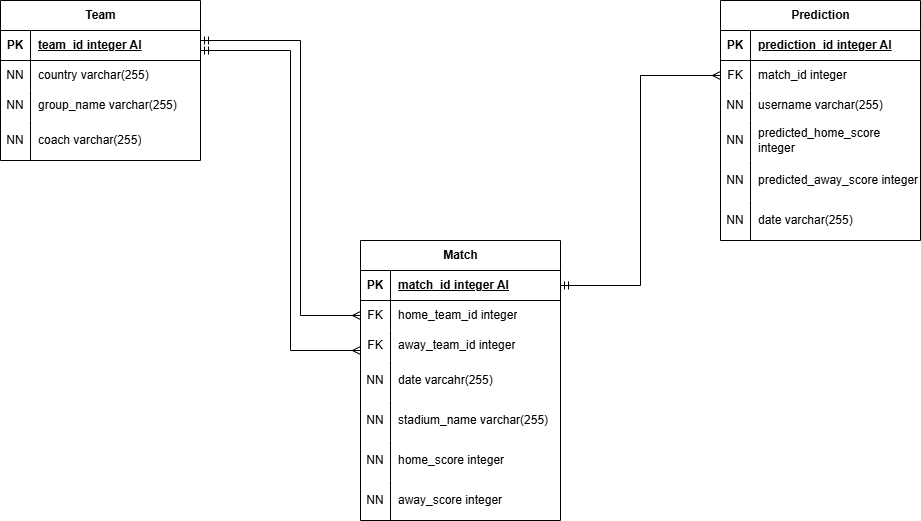

The diagram above was exported from draw.io. Its source (the exported page's mxGraphModel, read from the mxfile embedded in the PNG):
<mxGraphModel dx="1836" dy="505" grid="1" gridSize="10" guides="1" tooltips="1" connect="1" arrows="1" fold="1" page="1" pageScale="1" pageWidth="850" pageHeight="1100" math="0" shadow="0">
  <root>
    <mxCell id="0" />
    <mxCell id="1" parent="0" />
    <mxCell id="zaEcwaffj3dK1DDwm5ZL-1" parent="1" style="shape=table;startSize=30;container=1;collapsible=1;childLayout=tableLayout;fixedRows=1;rowLines=0;fontStyle=1;align=center;resizeLast=1;html=1;" value="Team" vertex="1">
      <mxGeometry height="160" width="200" x="-80" as="geometry" />
    </mxCell>
    <mxCell id="zaEcwaffj3dK1DDwm5ZL-2" parent="zaEcwaffj3dK1DDwm5ZL-1" style="shape=tableRow;horizontal=0;startSize=0;swimlaneHead=0;swimlaneBody=0;fillColor=none;collapsible=0;dropTarget=0;points=[[0,0.5],[1,0.5]];portConstraint=eastwest;top=0;left=0;right=0;bottom=1;" value="" vertex="1">
      <mxGeometry height="30" width="200" y="30" as="geometry" />
    </mxCell>
    <mxCell id="zaEcwaffj3dK1DDwm5ZL-3" parent="zaEcwaffj3dK1DDwm5ZL-2" style="shape=partialRectangle;connectable=0;fillColor=none;top=0;left=0;bottom=0;right=0;fontStyle=1;overflow=hidden;whiteSpace=wrap;html=1;" value="PK" vertex="1">
      <mxGeometry height="30" width="30" as="geometry">
        <mxRectangle height="30" width="30" as="alternateBounds" />
      </mxGeometry>
    </mxCell>
    <mxCell id="zaEcwaffj3dK1DDwm5ZL-4" parent="zaEcwaffj3dK1DDwm5ZL-2" style="shape=partialRectangle;connectable=0;fillColor=none;top=0;left=0;bottom=0;right=0;align=left;spacingLeft=6;fontStyle=5;overflow=hidden;whiteSpace=wrap;html=1;" value="team_id integer AI" vertex="1">
      <mxGeometry height="30" width="170" x="30" as="geometry">
        <mxRectangle height="30" width="170" as="alternateBounds" />
      </mxGeometry>
    </mxCell>
    <mxCell id="zaEcwaffj3dK1DDwm5ZL-5" parent="zaEcwaffj3dK1DDwm5ZL-1" style="shape=tableRow;horizontal=0;startSize=0;swimlaneHead=0;swimlaneBody=0;fillColor=none;collapsible=0;dropTarget=0;points=[[0,0.5],[1,0.5]];portConstraint=eastwest;top=0;left=0;right=0;bottom=0;" value="" vertex="1">
      <mxGeometry height="30" width="200" y="60" as="geometry" />
    </mxCell>
    <mxCell id="zaEcwaffj3dK1DDwm5ZL-6" parent="zaEcwaffj3dK1DDwm5ZL-5" style="shape=partialRectangle;connectable=0;fillColor=none;top=0;left=0;bottom=0;right=0;editable=1;overflow=hidden;whiteSpace=wrap;html=1;" value="NN" vertex="1">
      <mxGeometry height="30" width="30" as="geometry">
        <mxRectangle height="30" width="30" as="alternateBounds" />
      </mxGeometry>
    </mxCell>
    <mxCell id="zaEcwaffj3dK1DDwm5ZL-7" parent="zaEcwaffj3dK1DDwm5ZL-5" style="shape=partialRectangle;connectable=0;fillColor=none;top=0;left=0;bottom=0;right=0;align=left;spacingLeft=6;overflow=hidden;whiteSpace=wrap;html=1;" value="country varchar(255)" vertex="1">
      <mxGeometry height="30" width="170" x="30" as="geometry">
        <mxRectangle height="30" width="170" as="alternateBounds" />
      </mxGeometry>
    </mxCell>
    <mxCell id="zaEcwaffj3dK1DDwm5ZL-8" parent="zaEcwaffj3dK1DDwm5ZL-1" style="shape=tableRow;horizontal=0;startSize=0;swimlaneHead=0;swimlaneBody=0;fillColor=none;collapsible=0;dropTarget=0;points=[[0,0.5],[1,0.5]];portConstraint=eastwest;top=0;left=0;right=0;bottom=0;" value="" vertex="1">
      <mxGeometry height="30" width="200" y="90" as="geometry" />
    </mxCell>
    <mxCell id="zaEcwaffj3dK1DDwm5ZL-9" parent="zaEcwaffj3dK1DDwm5ZL-8" style="shape=partialRectangle;connectable=0;fillColor=none;top=0;left=0;bottom=0;right=0;editable=1;overflow=hidden;whiteSpace=wrap;html=1;" value="NN" vertex="1">
      <mxGeometry height="30" width="30" as="geometry">
        <mxRectangle height="30" width="30" as="alternateBounds" />
      </mxGeometry>
    </mxCell>
    <mxCell id="zaEcwaffj3dK1DDwm5ZL-10" parent="zaEcwaffj3dK1DDwm5ZL-8" style="shape=partialRectangle;connectable=0;fillColor=none;top=0;left=0;bottom=0;right=0;align=left;spacingLeft=6;overflow=hidden;whiteSpace=wrap;html=1;" value="group_name varchar(255)" vertex="1">
      <mxGeometry height="30" width="170" x="30" as="geometry">
        <mxRectangle height="30" width="170" as="alternateBounds" />
      </mxGeometry>
    </mxCell>
    <mxCell id="zaEcwaffj3dK1DDwm5ZL-11" parent="zaEcwaffj3dK1DDwm5ZL-1" style="shape=tableRow;horizontal=0;startSize=0;swimlaneHead=0;swimlaneBody=0;fillColor=none;collapsible=0;dropTarget=0;points=[[0,0.5],[1,0.5]];portConstraint=eastwest;top=0;left=0;right=0;bottom=0;" value="" vertex="1">
      <mxGeometry height="40" width="200" y="120" as="geometry" />
    </mxCell>
    <mxCell id="zaEcwaffj3dK1DDwm5ZL-12" parent="zaEcwaffj3dK1DDwm5ZL-11" style="shape=partialRectangle;connectable=0;fillColor=none;top=0;left=0;bottom=0;right=0;editable=1;overflow=hidden;whiteSpace=wrap;html=1;" value="NN" vertex="1">
      <mxGeometry height="40" width="30" as="geometry">
        <mxRectangle height="40" width="30" as="alternateBounds" />
      </mxGeometry>
    </mxCell>
    <mxCell id="zaEcwaffj3dK1DDwm5ZL-13" parent="zaEcwaffj3dK1DDwm5ZL-11" style="shape=partialRectangle;connectable=0;fillColor=none;top=0;left=0;bottom=0;right=0;align=left;spacingLeft=6;overflow=hidden;whiteSpace=wrap;html=1;" value="coach varchar(255)" vertex="1">
      <mxGeometry height="40" width="170" x="30" as="geometry">
        <mxRectangle height="40" width="170" as="alternateBounds" />
      </mxGeometry>
    </mxCell>
    <mxCell id="zaEcwaffj3dK1DDwm5ZL-14" parent="1" style="shape=table;startSize=30;container=1;collapsible=1;childLayout=tableLayout;fixedRows=1;rowLines=0;fontStyle=1;align=center;resizeLast=1;html=1;" value="Match" vertex="1">
      <mxGeometry height="280" width="200" x="280" y="240" as="geometry" />
    </mxCell>
    <mxCell id="zaEcwaffj3dK1DDwm5ZL-15" parent="zaEcwaffj3dK1DDwm5ZL-14" style="shape=tableRow;horizontal=0;startSize=0;swimlaneHead=0;swimlaneBody=0;fillColor=none;collapsible=0;dropTarget=0;points=[[0,0.5],[1,0.5]];portConstraint=eastwest;top=0;left=0;right=0;bottom=1;" value="" vertex="1">
      <mxGeometry height="30" width="200" y="30" as="geometry" />
    </mxCell>
    <mxCell id="zaEcwaffj3dK1DDwm5ZL-16" parent="zaEcwaffj3dK1DDwm5ZL-15" style="shape=partialRectangle;connectable=0;fillColor=none;top=0;left=0;bottom=0;right=0;fontStyle=1;overflow=hidden;whiteSpace=wrap;html=1;" value="PK" vertex="1">
      <mxGeometry height="30" width="30" as="geometry">
        <mxRectangle height="30" width="30" as="alternateBounds" />
      </mxGeometry>
    </mxCell>
    <mxCell id="zaEcwaffj3dK1DDwm5ZL-17" parent="zaEcwaffj3dK1DDwm5ZL-15" style="shape=partialRectangle;connectable=0;fillColor=none;top=0;left=0;bottom=0;right=0;align=left;spacingLeft=6;fontStyle=5;overflow=hidden;whiteSpace=wrap;html=1;" value="match_id integer AI" vertex="1">
      <mxGeometry height="30" width="170" x="30" as="geometry">
        <mxRectangle height="30" width="170" as="alternateBounds" />
      </mxGeometry>
    </mxCell>
    <mxCell id="zaEcwaffj3dK1DDwm5ZL-18" parent="zaEcwaffj3dK1DDwm5ZL-14" style="shape=tableRow;horizontal=0;startSize=0;swimlaneHead=0;swimlaneBody=0;fillColor=none;collapsible=0;dropTarget=0;points=[[0,0.5],[1,0.5]];portConstraint=eastwest;top=0;left=0;right=0;bottom=0;" value="" vertex="1">
      <mxGeometry height="30" width="200" y="60" as="geometry" />
    </mxCell>
    <mxCell id="zaEcwaffj3dK1DDwm5ZL-19" parent="zaEcwaffj3dK1DDwm5ZL-18" style="shape=partialRectangle;connectable=0;fillColor=none;top=0;left=0;bottom=0;right=0;editable=1;overflow=hidden;whiteSpace=wrap;html=1;" value="FK" vertex="1">
      <mxGeometry height="30" width="30" as="geometry">
        <mxRectangle height="30" width="30" as="alternateBounds" />
      </mxGeometry>
    </mxCell>
    <mxCell id="zaEcwaffj3dK1DDwm5ZL-20" parent="zaEcwaffj3dK1DDwm5ZL-18" style="shape=partialRectangle;connectable=0;fillColor=none;top=0;left=0;bottom=0;right=0;align=left;spacingLeft=6;overflow=hidden;whiteSpace=wrap;html=1;" value="home_team_id integer" vertex="1">
      <mxGeometry height="30" width="170" x="30" as="geometry">
        <mxRectangle height="30" width="170" as="alternateBounds" />
      </mxGeometry>
    </mxCell>
    <mxCell id="zaEcwaffj3dK1DDwm5ZL-21" parent="zaEcwaffj3dK1DDwm5ZL-14" style="shape=tableRow;horizontal=0;startSize=0;swimlaneHead=0;swimlaneBody=0;fillColor=none;collapsible=0;dropTarget=0;points=[[0,0.5],[1,0.5]];portConstraint=eastwest;top=0;left=0;right=0;bottom=0;" value="" vertex="1">
      <mxGeometry height="30" width="200" y="90" as="geometry" />
    </mxCell>
    <mxCell id="zaEcwaffj3dK1DDwm5ZL-22" parent="zaEcwaffj3dK1DDwm5ZL-21" style="shape=partialRectangle;connectable=0;fillColor=none;top=0;left=0;bottom=0;right=0;editable=1;overflow=hidden;whiteSpace=wrap;html=1;" value="FK" vertex="1">
      <mxGeometry height="30" width="30" as="geometry">
        <mxRectangle height="30" width="30" as="alternateBounds" />
      </mxGeometry>
    </mxCell>
    <mxCell id="zaEcwaffj3dK1DDwm5ZL-23" parent="zaEcwaffj3dK1DDwm5ZL-21" style="shape=partialRectangle;connectable=0;fillColor=none;top=0;left=0;bottom=0;right=0;align=left;spacingLeft=6;overflow=hidden;whiteSpace=wrap;html=1;" value="away_team_id integer" vertex="1">
      <mxGeometry height="30" width="170" x="30" as="geometry">
        <mxRectangle height="30" width="170" as="alternateBounds" />
      </mxGeometry>
    </mxCell>
    <mxCell id="zaEcwaffj3dK1DDwm5ZL-24" parent="zaEcwaffj3dK1DDwm5ZL-14" style="shape=tableRow;horizontal=0;startSize=0;swimlaneHead=0;swimlaneBody=0;fillColor=none;collapsible=0;dropTarget=0;points=[[0,0.5],[1,0.5]];portConstraint=eastwest;top=0;left=0;right=0;bottom=0;" value="" vertex="1">
      <mxGeometry height="40" width="200" y="120" as="geometry" />
    </mxCell>
    <mxCell id="zaEcwaffj3dK1DDwm5ZL-25" parent="zaEcwaffj3dK1DDwm5ZL-24" style="shape=partialRectangle;connectable=0;fillColor=none;top=0;left=0;bottom=0;right=0;editable=1;overflow=hidden;whiteSpace=wrap;html=1;" value="NN" vertex="1">
      <mxGeometry height="40" width="30" as="geometry">
        <mxRectangle height="40" width="30" as="alternateBounds" />
      </mxGeometry>
    </mxCell>
    <mxCell id="zaEcwaffj3dK1DDwm5ZL-26" parent="zaEcwaffj3dK1DDwm5ZL-24" style="shape=partialRectangle;connectable=0;fillColor=none;top=0;left=0;bottom=0;right=0;align=left;spacingLeft=6;overflow=hidden;whiteSpace=wrap;html=1;" value="date varcahr(255)" vertex="1">
      <mxGeometry height="40" width="170" x="30" as="geometry">
        <mxRectangle height="40" width="170" as="alternateBounds" />
      </mxGeometry>
    </mxCell>
    <mxCell id="zaEcwaffj3dK1DDwm5ZL-27" parent="zaEcwaffj3dK1DDwm5ZL-14" style="shape=tableRow;horizontal=0;startSize=0;swimlaneHead=0;swimlaneBody=0;fillColor=none;collapsible=0;dropTarget=0;points=[[0,0.5],[1,0.5]];portConstraint=eastwest;top=0;left=0;right=0;bottom=0;" vertex="1">
      <mxGeometry height="40" width="200" y="160" as="geometry" />
    </mxCell>
    <mxCell id="zaEcwaffj3dK1DDwm5ZL-28" parent="zaEcwaffj3dK1DDwm5ZL-27" style="shape=partialRectangle;connectable=0;fillColor=none;top=0;left=0;bottom=0;right=0;editable=1;overflow=hidden;whiteSpace=wrap;html=1;" value="NN" vertex="1">
      <mxGeometry height="40" width="30" as="geometry">
        <mxRectangle height="40" width="30" as="alternateBounds" />
      </mxGeometry>
    </mxCell>
    <mxCell id="zaEcwaffj3dK1DDwm5ZL-29" parent="zaEcwaffj3dK1DDwm5ZL-27" style="shape=partialRectangle;connectable=0;fillColor=none;top=0;left=0;bottom=0;right=0;align=left;spacingLeft=6;overflow=hidden;whiteSpace=wrap;html=1;" value="stadium_name varchar(255)" vertex="1">
      <mxGeometry height="40" width="170" x="30" as="geometry">
        <mxRectangle height="40" width="170" as="alternateBounds" />
      </mxGeometry>
    </mxCell>
    <mxCell id="zaEcwaffj3dK1DDwm5ZL-30" parent="zaEcwaffj3dK1DDwm5ZL-14" style="shape=tableRow;horizontal=0;startSize=0;swimlaneHead=0;swimlaneBody=0;fillColor=none;collapsible=0;dropTarget=0;points=[[0,0.5],[1,0.5]];portConstraint=eastwest;top=0;left=0;right=0;bottom=0;" vertex="1">
      <mxGeometry height="40" width="200" y="200" as="geometry" />
    </mxCell>
    <mxCell id="zaEcwaffj3dK1DDwm5ZL-31" parent="zaEcwaffj3dK1DDwm5ZL-30" style="shape=partialRectangle;connectable=0;fillColor=none;top=0;left=0;bottom=0;right=0;editable=1;overflow=hidden;whiteSpace=wrap;html=1;" value="NN" vertex="1">
      <mxGeometry height="40" width="30" as="geometry">
        <mxRectangle height="40" width="30" as="alternateBounds" />
      </mxGeometry>
    </mxCell>
    <mxCell id="zaEcwaffj3dK1DDwm5ZL-32" parent="zaEcwaffj3dK1DDwm5ZL-30" style="shape=partialRectangle;connectable=0;fillColor=none;top=0;left=0;bottom=0;right=0;align=left;spacingLeft=6;overflow=hidden;whiteSpace=wrap;html=1;" value="home_score integer" vertex="1">
      <mxGeometry height="40" width="170" x="30" as="geometry">
        <mxRectangle height="40" width="170" as="alternateBounds" />
      </mxGeometry>
    </mxCell>
    <mxCell id="zaEcwaffj3dK1DDwm5ZL-33" parent="zaEcwaffj3dK1DDwm5ZL-14" style="shape=tableRow;horizontal=0;startSize=0;swimlaneHead=0;swimlaneBody=0;fillColor=none;collapsible=0;dropTarget=0;points=[[0,0.5],[1,0.5]];portConstraint=eastwest;top=0;left=0;right=0;bottom=0;" vertex="1">
      <mxGeometry height="40" width="200" y="240" as="geometry" />
    </mxCell>
    <mxCell id="zaEcwaffj3dK1DDwm5ZL-34" parent="zaEcwaffj3dK1DDwm5ZL-33" style="shape=partialRectangle;connectable=0;fillColor=none;top=0;left=0;bottom=0;right=0;editable=1;overflow=hidden;whiteSpace=wrap;html=1;" value="NN" vertex="1">
      <mxGeometry height="40" width="30" as="geometry">
        <mxRectangle height="40" width="30" as="alternateBounds" />
      </mxGeometry>
    </mxCell>
    <mxCell id="zaEcwaffj3dK1DDwm5ZL-35" parent="zaEcwaffj3dK1DDwm5ZL-33" style="shape=partialRectangle;connectable=0;fillColor=none;top=0;left=0;bottom=0;right=0;align=left;spacingLeft=6;overflow=hidden;whiteSpace=wrap;html=1;" value="away_score integer" vertex="1">
      <mxGeometry height="40" width="170" x="30" as="geometry">
        <mxRectangle height="40" width="170" as="alternateBounds" />
      </mxGeometry>
    </mxCell>
    <mxCell id="zaEcwaffj3dK1DDwm5ZL-36" parent="1" style="shape=table;startSize=30;container=1;collapsible=1;childLayout=tableLayout;fixedRows=1;rowLines=0;fontStyle=1;align=center;resizeLast=1;html=1;" value="Prediction" vertex="1">
      <mxGeometry height="240" width="200" x="640" as="geometry" />
    </mxCell>
    <mxCell id="zaEcwaffj3dK1DDwm5ZL-37" parent="zaEcwaffj3dK1DDwm5ZL-36" style="shape=tableRow;horizontal=0;startSize=0;swimlaneHead=0;swimlaneBody=0;fillColor=none;collapsible=0;dropTarget=0;points=[[0,0.5],[1,0.5]];portConstraint=eastwest;top=0;left=0;right=0;bottom=1;" value="" vertex="1">
      <mxGeometry height="30" width="200" y="30" as="geometry" />
    </mxCell>
    <mxCell id="zaEcwaffj3dK1DDwm5ZL-38" parent="zaEcwaffj3dK1DDwm5ZL-37" style="shape=partialRectangle;connectable=0;fillColor=none;top=0;left=0;bottom=0;right=0;fontStyle=1;overflow=hidden;whiteSpace=wrap;html=1;" value="PK" vertex="1">
      <mxGeometry height="30" width="30" as="geometry">
        <mxRectangle height="30" width="30" as="alternateBounds" />
      </mxGeometry>
    </mxCell>
    <mxCell id="zaEcwaffj3dK1DDwm5ZL-39" parent="zaEcwaffj3dK1DDwm5ZL-37" style="shape=partialRectangle;connectable=0;fillColor=none;top=0;left=0;bottom=0;right=0;align=left;spacingLeft=6;fontStyle=5;overflow=hidden;whiteSpace=wrap;html=1;" value="prediction_id integer AI" vertex="1">
      <mxGeometry height="30" width="170" x="30" as="geometry">
        <mxRectangle height="30" width="170" as="alternateBounds" />
      </mxGeometry>
    </mxCell>
    <mxCell id="zaEcwaffj3dK1DDwm5ZL-40" parent="zaEcwaffj3dK1DDwm5ZL-36" style="shape=tableRow;horizontal=0;startSize=0;swimlaneHead=0;swimlaneBody=0;fillColor=none;collapsible=0;dropTarget=0;points=[[0,0.5],[1,0.5]];portConstraint=eastwest;top=0;left=0;right=0;bottom=0;" value="" vertex="1">
      <mxGeometry height="30" width="200" y="60" as="geometry" />
    </mxCell>
    <mxCell id="zaEcwaffj3dK1DDwm5ZL-41" parent="zaEcwaffj3dK1DDwm5ZL-40" style="shape=partialRectangle;connectable=0;fillColor=none;top=0;left=0;bottom=0;right=0;editable=1;overflow=hidden;whiteSpace=wrap;html=1;" value="FK" vertex="1">
      <mxGeometry height="30" width="30" as="geometry">
        <mxRectangle height="30" width="30" as="alternateBounds" />
      </mxGeometry>
    </mxCell>
    <mxCell id="zaEcwaffj3dK1DDwm5ZL-42" parent="zaEcwaffj3dK1DDwm5ZL-40" style="shape=partialRectangle;connectable=0;fillColor=none;top=0;left=0;bottom=0;right=0;align=left;spacingLeft=6;overflow=hidden;whiteSpace=wrap;html=1;" value="match_id integer" vertex="1">
      <mxGeometry height="30" width="170" x="30" as="geometry">
        <mxRectangle height="30" width="170" as="alternateBounds" />
      </mxGeometry>
    </mxCell>
    <mxCell id="zaEcwaffj3dK1DDwm5ZL-43" parent="zaEcwaffj3dK1DDwm5ZL-36" style="shape=tableRow;horizontal=0;startSize=0;swimlaneHead=0;swimlaneBody=0;fillColor=none;collapsible=0;dropTarget=0;points=[[0,0.5],[1,0.5]];portConstraint=eastwest;top=0;left=0;right=0;bottom=0;" value="" vertex="1">
      <mxGeometry height="30" width="200" y="90" as="geometry" />
    </mxCell>
    <mxCell id="zaEcwaffj3dK1DDwm5ZL-44" parent="zaEcwaffj3dK1DDwm5ZL-43" style="shape=partialRectangle;connectable=0;fillColor=none;top=0;left=0;bottom=0;right=0;editable=1;overflow=hidden;whiteSpace=wrap;html=1;" value="NN" vertex="1">
      <mxGeometry height="30" width="30" as="geometry">
        <mxRectangle height="30" width="30" as="alternateBounds" />
      </mxGeometry>
    </mxCell>
    <mxCell id="zaEcwaffj3dK1DDwm5ZL-45" parent="zaEcwaffj3dK1DDwm5ZL-43" style="shape=partialRectangle;connectable=0;fillColor=none;top=0;left=0;bottom=0;right=0;align=left;spacingLeft=6;overflow=hidden;whiteSpace=wrap;html=1;" value="username varchar(255)" vertex="1">
      <mxGeometry height="30" width="170" x="30" as="geometry">
        <mxRectangle height="30" width="170" as="alternateBounds" />
      </mxGeometry>
    </mxCell>
    <mxCell id="zaEcwaffj3dK1DDwm5ZL-46" parent="zaEcwaffj3dK1DDwm5ZL-36" style="shape=tableRow;horizontal=0;startSize=0;swimlaneHead=0;swimlaneBody=0;fillColor=none;collapsible=0;dropTarget=0;points=[[0,0.5],[1,0.5]];portConstraint=eastwest;top=0;left=0;right=0;bottom=0;" value="" vertex="1">
      <mxGeometry height="40" width="200" y="120" as="geometry" />
    </mxCell>
    <mxCell id="zaEcwaffj3dK1DDwm5ZL-47" parent="zaEcwaffj3dK1DDwm5ZL-46" style="shape=partialRectangle;connectable=0;fillColor=none;top=0;left=0;bottom=0;right=0;editable=1;overflow=hidden;whiteSpace=wrap;html=1;" value="NN" vertex="1">
      <mxGeometry height="40" width="30" as="geometry">
        <mxRectangle height="40" width="30" as="alternateBounds" />
      </mxGeometry>
    </mxCell>
    <mxCell id="zaEcwaffj3dK1DDwm5ZL-48" parent="zaEcwaffj3dK1DDwm5ZL-46" style="shape=partialRectangle;connectable=0;fillColor=none;top=0;left=0;bottom=0;right=0;align=left;spacingLeft=6;overflow=hidden;whiteSpace=wrap;html=1;" value="predicted_home_score integer" vertex="1">
      <mxGeometry height="40" width="170" x="30" as="geometry">
        <mxRectangle height="40" width="170" as="alternateBounds" />
      </mxGeometry>
    </mxCell>
    <mxCell id="zaEcwaffj3dK1DDwm5ZL-49" parent="zaEcwaffj3dK1DDwm5ZL-36" style="shape=tableRow;horizontal=0;startSize=0;swimlaneHead=0;swimlaneBody=0;fillColor=none;collapsible=0;dropTarget=0;points=[[0,0.5],[1,0.5]];portConstraint=eastwest;top=0;left=0;right=0;bottom=0;" vertex="1">
      <mxGeometry height="40" width="200" y="160" as="geometry" />
    </mxCell>
    <mxCell id="zaEcwaffj3dK1DDwm5ZL-50" parent="zaEcwaffj3dK1DDwm5ZL-49" style="shape=partialRectangle;connectable=0;fillColor=none;top=0;left=0;bottom=0;right=0;editable=1;overflow=hidden;whiteSpace=wrap;html=1;" value="NN" vertex="1">
      <mxGeometry height="40" width="30" as="geometry">
        <mxRectangle height="40" width="30" as="alternateBounds" />
      </mxGeometry>
    </mxCell>
    <mxCell id="zaEcwaffj3dK1DDwm5ZL-51" parent="zaEcwaffj3dK1DDwm5ZL-49" style="shape=partialRectangle;connectable=0;fillColor=none;top=0;left=0;bottom=0;right=0;align=left;spacingLeft=6;overflow=hidden;whiteSpace=wrap;html=1;" value="predicted_away_score integer" vertex="1">
      <mxGeometry height="40" width="170" x="30" as="geometry">
        <mxRectangle height="40" width="170" as="alternateBounds" />
      </mxGeometry>
    </mxCell>
    <mxCell id="zaEcwaffj3dK1DDwm5ZL-52" parent="zaEcwaffj3dK1DDwm5ZL-36" style="shape=tableRow;horizontal=0;startSize=0;swimlaneHead=0;swimlaneBody=0;fillColor=none;collapsible=0;dropTarget=0;points=[[0,0.5],[1,0.5]];portConstraint=eastwest;top=0;left=0;right=0;bottom=0;" vertex="1">
      <mxGeometry height="40" width="200" y="200" as="geometry" />
    </mxCell>
    <mxCell id="zaEcwaffj3dK1DDwm5ZL-53" parent="zaEcwaffj3dK1DDwm5ZL-52" style="shape=partialRectangle;connectable=0;fillColor=none;top=0;left=0;bottom=0;right=0;editable=1;overflow=hidden;whiteSpace=wrap;html=1;" value="NN" vertex="1">
      <mxGeometry height="40" width="30" as="geometry">
        <mxRectangle height="40" width="30" as="alternateBounds" />
      </mxGeometry>
    </mxCell>
    <mxCell id="zaEcwaffj3dK1DDwm5ZL-54" parent="zaEcwaffj3dK1DDwm5ZL-52" style="shape=partialRectangle;connectable=0;fillColor=none;top=0;left=0;bottom=0;right=0;align=left;spacingLeft=6;overflow=hidden;whiteSpace=wrap;html=1;" value="date varchar(255)" vertex="1">
      <mxGeometry height="40" width="170" x="30" as="geometry">
        <mxRectangle height="40" width="170" as="alternateBounds" />
      </mxGeometry>
    </mxCell>
    <mxCell id="zaEcwaffj3dK1DDwm5ZL-55" edge="1" parent="1" style="edgeStyle=orthogonalEdgeStyle;rounded=0;orthogonalLoop=1;jettySize=auto;html=1;entryX=0;entryY=0.5;entryDx=0;entryDy=0;strokeColor=default;startArrow=ERmandOne;startFill=0;endArrow=ERmany;endFill=0;" target="zaEcwaffj3dK1DDwm5ZL-18">
      <mxGeometry relative="1" as="geometry">
        <Array as="points">
          <mxPoint x="220" y="40" />
          <mxPoint x="220" y="315" />
        </Array>
        <mxPoint x="120" y="40" as="sourcePoint" />
        <mxPoint x="300" y="325" as="targetPoint" />
      </mxGeometry>
    </mxCell>
    <mxCell id="zaEcwaffj3dK1DDwm5ZL-56" edge="1" parent="1" style="edgeStyle=orthogonalEdgeStyle;rounded=0;orthogonalLoop=1;jettySize=auto;html=1;strokeColor=default;startArrow=ERmandOne;startFill=0;endArrow=ERmany;endFill=0;">
      <mxGeometry relative="1" as="geometry">
        <Array as="points">
          <mxPoint x="210" y="50" />
          <mxPoint x="210" y="350" />
          <mxPoint x="280" y="350" />
        </Array>
        <mxPoint x="120" y="50" as="sourcePoint" />
        <mxPoint x="280" y="350" as="targetPoint" />
      </mxGeometry>
    </mxCell>
    <mxCell id="zaEcwaffj3dK1DDwm5ZL-57" edge="1" parent="1" source="zaEcwaffj3dK1DDwm5ZL-15" style="edgeStyle=orthogonalEdgeStyle;rounded=0;orthogonalLoop=1;jettySize=auto;html=1;exitX=1;exitY=0.5;exitDx=0;exitDy=0;entryX=0;entryY=0.5;entryDx=0;entryDy=0;startArrow=ERmandOne;startFill=0;endArrow=ERmany;endFill=0;" target="zaEcwaffj3dK1DDwm5ZL-40">
      <mxGeometry relative="1" as="geometry" />
    </mxCell>
  </root>
</mxGraphModel>